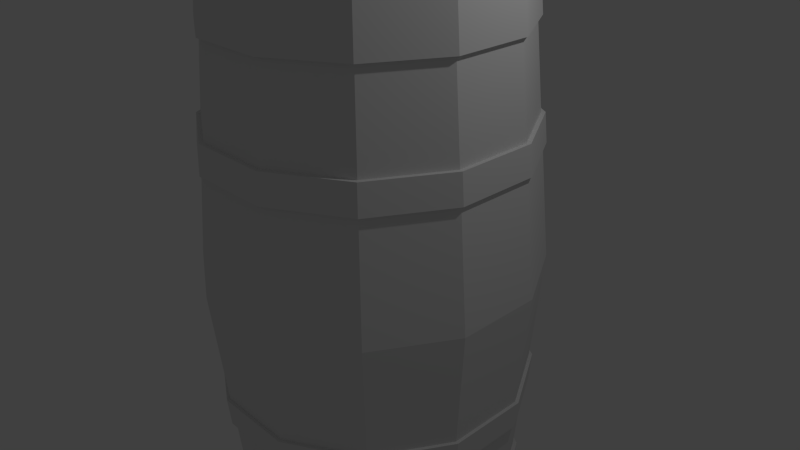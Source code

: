 # Source: barrel-skinny.blend  (saved by Blender 2.76.0; exported with 4.5.12 LTS)
import bpy
from mathutils import Matrix  # noqa: F401  (used for matrix-valued properties, if any)

bpy.ops.wm.read_factory_settings(use_empty=True)
scene = bpy.context.scene
scene.name = 'Scene'

# ---- collections
col_collection_1 = bpy.data.collections.new('Collection 1'); scene.collection.children.link(col_collection_1)

# ---- materials (node trees are filled in below, after node groups)
mat_material = bpy.data.materials.new('Material')
mat_material.alpha_threshold = 0.0
mat_material.use_transparent_shadow = False
mat_material.roughness = 0.5
mat_material_001 = bpy.data.materials.new('Material.001')
mat_material_001.alpha_threshold = 0.0
mat_material_001.use_transparent_shadow = False
mat_material_001.roughness = 0.5

# ---- material node trees

# ---- world
world_world = bpy.data.worlds.new('World'); scene.world = world_world
world_world.color = (0.05088, 0.05088, 0.05088)
world_world.use_sun_shadow = False
world_world.sun_shadow_jitter_overblur = 0.0
world_world.cycles.sampling_method = 'MANUAL'
world_world.cycles.sample_map_resolution = 256

# ---- cameras
cam_camera = bpy.data.cameras.new('Camera')
cam_camera.clip_end = 100.0
cam_camera.lens = 35.0
cam_camera.sensor_width = 32.0
cam_camera.sensor_height = 18.0
cam_camera.ortho_scale = 7.314
cam_camera.dof.focus_distance = 0.0
cam_camera.dof.aperture_fstop = 128.0

# ---- lights
light_lamp = bpy.data.lights.new('Lamp', 'POINT')
light_lamp.transmission_factor = 0.0
light_lamp.cutoff_distance = 30.0
light_lamp.energy = 100.0
light_lamp.shadow_buffer_clip_start = 1.001
light_lamp.shadow_soft_size = 0.1
light_lamp.shadow_maximum_resolution = 0.006
light_lamp.use_absolute_resolution = True
light_lamp.cycles.use_multiple_importance_sampling = False

# ---- meshes
me_skinny_barrel = bpy.data.meshes.new('Skinny-Barrel')
me_skinny_barrel.from_pydata([(7.096, -16.0, -7.096), (2.597, -16.0, -9.693), (-2.597, -16.0, -9.693), (-7.096, -16.0, -7.096), (-9.693, -16.0, -2.597), (-9.693, -16.0, 2.597), (-7.096, -16.0, 7.096), (-2.597, -16.0, 9.693), (2.597, -16.0, 9.693), (7.096, -16.0, 7.096), (9.693, -16.0, 2.597), (9.693, -16.0, -2.597), (10.22, -10.0, -2.738), (7.48, -10.0, -7.48), (10.22, -10.0, 2.738), (7.48, -10.0, 7.48), (2.738, -10.0, 10.22), (-2.738, -10.0, 10.22), (-7.48, -10.0, 7.48), (-10.22, -10.0, 2.738), (-10.22, -10.0, -2.738), (-7.48, -10.0, -7.48), (-2.738, -10.0, -10.22), (2.738, -10.0, -10.22), (-7.634, -8.0, 7.634), (-2.794, -8.0, 10.43), (2.794, -8.0, 10.43), (7.634, -8.0, 7.634), (10.43, -8.0, 2.794), (10.43, -8.0, -2.794), (7.634, -8.0, -7.634), (2.794, -8.0, -10.43), (-2.794, -8.0, -10.43), (-7.634, -8.0, -7.634), (-10.43, -8.0, -2.794), (-10.43, -8.0, 2.794), (-11.13, 0.0, 2.982), (-8.146, 0.0, 8.146), (-11.13, 0.0, -2.982), (-8.146, 0.0, -8.146), (-2.982, 0.0, -11.13), (2.982, 0.0, -11.13), (8.146, 0.0, -8.146), (11.13, 0.0, -2.982), (11.13, 0.0, 2.982), (8.146, 0.0, 8.146), (2.982, 0.0, 11.13), (-2.982, 0.0, 11.13), (7.096, 16.0, -7.096), (9.693, 16.0, -2.597), (9.693, 16.0, 2.597), (7.096, 16.0, 7.096), (2.597, 16.0, 9.693), (-2.597, 16.0, 9.693), (-7.096, 16.0, 7.096), (-9.693, 16.0, 2.597), (-9.693, 16.0, -2.597), (-7.096, 16.0, -7.096), (-2.597, 16.0, -9.693), (2.597, 16.0, -9.693), (7.48, 10.0, -7.48), (10.22, 10.0, -2.738), (10.22, 10.0, 2.738), (7.48, 10.0, 7.48), (2.738, 10.0, 10.22), (-2.738, 10.0, 10.22), (-7.48, 10.0, 7.48), (-10.22, 10.0, 2.738), (-10.22, 10.0, -2.738), (-7.48, 10.0, -7.48), (-2.738, 10.0, -10.22), (2.738, 10.0, -10.22), (-7.634, 8.0, 7.634), (-10.43, 8.0, 2.794), (-10.43, 8.0, -2.794), (-7.634, 8.0, -7.634), (-2.794, 8.0, -10.43), (2.794, 8.0, -10.43), (7.634, 8.0, -7.634), (10.43, 8.0, -2.794), (10.43, 8.0, 2.794), (7.634, 8.0, 7.634), (2.794, 8.0, 10.43), (-2.794, 8.0, 10.43), (2.672, -16.0, -9.972), (7.096, -16.0, -7.096), (7.3, -16.0, -7.3), (2.597, -16.0, -9.693), (-2.672, -16.0, -9.972), (-2.597, -16.0, -9.693), (-7.096, -16.0, -7.096), (-7.3, -16.0, -7.3), (-9.693, -16.0, -2.597), (-9.972, -16.0, -2.672), (-9.972, -16.0, 2.672), (-9.693, -16.0, 2.597), (-7.3, -16.0, 7.3), (-7.096, -16.0, 7.096), (-2.672, -16.0, 9.972), (-2.597, -16.0, 9.693), (2.597, -16.0, 9.693), (2.672, -16.0, 9.972), (7.096, -16.0, 7.096), (7.3, -16.0, 7.3), (9.693, -16.0, 2.597), (9.972, -16.0, 2.672), (9.972, -16.0, -2.672), (9.693, -16.0, -2.597), (9.622, -20.0, -2.578), (7.044, -20.0, -7.044), (9.622, -20.0, 2.578), (7.044, -20.0, 7.044), (2.578, -20.0, 9.622), (-2.578, -20.0, 9.622), (-7.044, -20.0, 7.044), (-9.622, -20.0, 2.578), (-9.622, -20.0, -2.578), (-7.044, -20.0, -7.044), (-2.578, -20.0, -9.622), (2.578, -20.0, -9.622), (10.22, -10.0, -2.738), (7.48, -10.0, -7.48), (10.22, -10.0, 2.738), (7.48, -10.0, 7.48), (2.738, -10.0, 10.22), (-2.738, -10.0, 10.22), (-7.48, -10.0, 7.48), (-10.22, -10.0, 2.738), (-10.22, -10.0, -2.738), (-7.48, -10.0, -7.48), (-2.738, -10.0, -10.22), (2.738, -10.0, -10.22), (-2.856, -8.0, 10.66), (-7.634, -8.0, 7.634), (-7.804, -8.0, 7.804), (-2.794, -8.0, 10.43), (2.794, -8.0, 10.43), (2.856, -8.0, 10.66), (7.634, -8.0, 7.634), (7.804, -8.0, 7.804), (10.43, -8.0, 2.794), (10.66, -8.0, 2.856), (10.66, -8.0, -2.856), (10.43, -8.0, -2.794), (7.804, -8.0, -7.804), (7.634, -8.0, -7.634), (2.856, -8.0, -10.66), (2.794, -8.0, -10.43), (-2.856, -8.0, -10.66), (-2.794, -8.0, -10.43), (-7.634, -8.0, -7.634), (-7.804, -8.0, -7.804), (-10.43, -8.0, -2.794), (-10.66, -8.0, -2.856), (-10.66, -8.0, 2.856), (-10.43, -8.0, 2.794), (-10.49, -10.0, 2.809), (-7.676, -10.0, 7.676), (-10.49, -10.0, -2.809), (-7.676, -10.0, -7.676), (-2.809, -10.0, -10.49), (2.809, -10.0, -10.49), (7.676, -10.0, -7.676), (10.49, -10.0, -2.809), (10.49, -10.0, 2.809), (7.676, -10.0, 7.676), (2.809, -10.0, 10.49), (-2.809, -10.0, 10.49), (7.3, 16.0, -7.3), (7.096, 16.0, -7.096), (2.672, 16.0, -9.972), (9.693, 16.0, -2.597), (9.972, 16.0, -2.672), (9.972, 16.0, 2.672), (9.693, 16.0, 2.597), (7.3, 16.0, 7.3), (7.096, 16.0, 7.096), (2.672, 16.0, 9.972), (2.597, 16.0, 9.693), (-2.672, 16.0, 9.972), (-2.597, 16.0, 9.693), (-7.096, 16.0, 7.096), (-7.3, 16.0, 7.3), (-9.693, 16.0, 2.597), (-9.972, 16.0, 2.672), (-9.972, 16.0, -2.672), (-9.693, 16.0, -2.597), (-7.3, 16.0, -7.3), (-7.096, 16.0, -7.096), (-2.672, 16.0, -9.972), (-2.597, 16.0, -9.693), (2.597, 16.0, -9.693), (7.044, 20.0, -7.044), (9.622, 20.0, -2.578), (9.622, 20.0, 2.578), (7.044, 20.0, 7.044), (2.578, 20.0, 9.622), (-2.578, 20.0, 9.622), (-7.044, 20.0, 7.044), (-9.622, 20.0, 2.578), (-9.622, 20.0, -2.578), (-7.044, 20.0, -7.044), (-2.578, 20.0, -9.622), (2.578, 20.0, -9.622), (7.48, 10.0, -7.48), (10.22, 10.0, -2.738), (10.22, 10.0, 2.738), (7.48, 10.0, 7.48), (2.738, 10.0, 10.22), (-2.738, 10.0, 10.22), (-7.48, 10.0, 7.48), (-10.22, 10.0, 2.738), (-10.22, 10.0, -2.738), (-7.48, 10.0, -7.48), (-2.738, 10.0, -10.22), (2.738, 10.0, -10.22), (-7.804, 8.0, 7.804), (-7.634, 8.0, 7.634), (-2.856, 8.0, 10.66), (-10.43, 8.0, 2.794), (-10.66, 8.0, 2.856), (-10.66, 8.0, -2.856), (-10.43, 8.0, -2.794), (-7.804, 8.0, -7.804), (-7.634, 8.0, -7.634), (-2.856, 8.0, -10.66), (-2.794, 8.0, -10.43), (2.794, 8.0, -10.43), (2.856, 8.0, -10.66), (7.634, 8.0, -7.634), (7.804, 8.0, -7.804), (10.43, 8.0, -2.794), (10.66, 8.0, -2.856), (10.66, 8.0, 2.856), (10.43, 8.0, 2.794), (7.804, 8.0, 7.804), (7.634, 8.0, 7.634), (2.856, 8.0, 10.66), (2.794, 8.0, 10.43), (-2.794, 8.0, 10.43), (-7.676, 10.0, 7.676), (-10.49, 10.0, 2.809), (-10.49, 10.0, -2.809), (-7.676, 10.0, -7.676), (-2.809, 10.0, -10.49), (2.809, 10.0, -10.49), (7.676, 10.0, -7.676), (10.49, 10.0, -2.809), (10.49, 10.0, 2.809), (7.676, 10.0, 7.676), (2.809, 10.0, 10.49), (-2.809, 10.0, 10.49)], [], [(51, 63, 62, 50), (2, 22, 23, 1), (4, 20, 21, 3), (48, 60, 71, 59), (50, 62, 61, 49), (10, 14, 15, 9), (54, 66, 65, 53), (59, 71, 70, 58), (1, 23, 13, 0), (57, 69, 68, 56), (56, 68, 67, 55), (49, 61, 60, 48), (26, 46, 47, 25), (55, 67, 66, 54), (80, 44, 43, 79), (76, 40, 39, 75), (81, 45, 44, 80), (35, 36, 38, 34), (30, 42, 43, 29), (78, 42, 41, 77), (28, 44, 45, 27), (25, 47, 37, 24), (75, 39, 38, 74), (32, 40, 41, 31), (73, 36, 37, 72), (5, 19, 20, 4), (58, 70, 69, 57), (9, 15, 16, 8), (7, 17, 18, 6), (11, 12, 14, 10), (0, 13, 12, 11), (52, 64, 63, 51), (8, 16, 17, 7), (6, 18, 19, 5), (3, 21, 22, 2), (53, 65, 64, 52), (34, 38, 39, 33), (83, 47, 46, 82), (24, 37, 36, 35), (79, 43, 42, 78), (74, 38, 36, 73), (33, 39, 40, 32), (82, 46, 45, 81), (77, 41, 40, 76), (72, 37, 47, 83), (31, 41, 42, 30), (29, 43, 44, 28), (27, 45, 46, 26), (89, 87, 85, 84, 88, 90), (85, 107, 104, 102, 100, 99, 97, 95, 92, 90, 88, 91, 93, 94, 96, 98, 101, 103, 105, 106, 86, 84), (246, 245, 244, 243, 242, 241, 240, 210, 211, 212, 213, 214, 215, 204, 205, 206, 249, 248, 247), (248, 233, 232, 247), (118, 88, 84, 119), (192, 168, 170, 203), (194, 173, 172, 193), (199, 184, 182, 198), (195, 175, 173, 194), (113, 98, 96, 114), (111, 103, 101, 112), (200, 185, 184, 199), (196, 177, 175, 195), (251, 218, 237, 250), (156, 154, 153, 158), (242, 221, 220, 241), (160, 148, 146, 161), (151, 152, 150, 149, 148), (245, 228, 225, 244), (115, 94, 93, 116), (162, 144, 142, 163), (159, 151, 148, 160), (249, 235, 233, 248), (197, 179, 177, 196), (167, 132, 134, 157), (241, 220, 216, 240), (157, 134, 154, 156), (146, 148, 149, 147, 145, 143, 140, 138, 136, 135, 133, 155, 152, 151, 153, 154, 134, 132, 137, 139, 141, 142, 144), (164, 141, 139, 165), (207, 208, 209, 210, 240, 251, 250, 249, 206), (177, 179, 178, 176, 174, 171, 169, 191, 190, 188, 186, 183, 181, 182, 184, 185, 187, 189, 170, 168, 172, 173, 175), (203, 170, 189, 202), (198, 182, 179, 197), (198, 197, 196, 195, 194, 193, 192, 203, 202, 201, 200, 199), (202, 189, 187, 201), (109, 86, 106, 108), (110, 105, 103, 111), (108, 106, 105, 110), (117, 91, 88, 118), (193, 172, 168, 192), (114, 96, 94, 115), (119, 84, 86, 109), (112, 101, 98, 113), (201, 187, 185, 200), (116, 93, 91, 117), (163, 164, 165, 166, 167, 124, 123, 122, 120, 121, 131, 130, 129, 128, 127, 126, 157, 156, 158, 159, 160, 161, 162), (166, 137, 132, 167), (225, 228, 227, 226, 224, 222, 221, 223), (112, 113, 114, 115, 116, 117, 118, 119, 109, 108, 110, 111), (163, 142, 141, 164), (247, 232, 230, 246), (158, 153, 151, 159), (240, 216, 218, 251), (161, 146, 144, 162), (243, 223, 221, 242), (250, 237, 235, 249), (246, 230, 228, 245), (244, 225, 223, 243), (165, 139, 137, 166), (180, 178, 179, 182, 181), (220, 221, 222, 219, 217, 239, 238, 236, 234, 231, 229, 227, 228, 230, 232, 233, 235, 237, 218, 216), (124, 167, 157, 126, 125)])
me_skinny_barrel.polygons.foreach_set('material_index', [1, 1, 1, 1, 1, 1, 1, 1, 1, 1, 1, 1, 1, 1, 1, 1, 1, 1, 1, 1, 1, 1, 1, 1, 1, 1, 1, 1, 1, 1, 1, 1, 1, 1, 1, 1, 1, 1, 1, 1, 1, 1, 1, 1, 1, 1, 1, 1, 0, 0, 0, 0, 0, 0, 0, 0, 0, 0, 0, 0, 0, 0, 0, 0, 0, 0, 0, 0, 0, 0, 0, 0, 0, 0, 0, 0, 0, 0, 0, 0, 0, 0, 0, 0, 0, 0, 0, 0, 0, 0, 0, 0, 0, 0, 0, 0, 0, 0, 0, 0, 0, 0, 0, 0, 0, 0, 0, 0, 0, 0])
me_skinny_barrel.materials.append(mat_material)
me_skinny_barrel.materials.append(mat_material_001)
me_skinny_barrel.use_remesh_preserve_volume = False
me_skinny_barrel.use_remesh_preserve_attributes = False
me_skinny_barrel.use_mirror_vertex_groups = False
me_skinny_barrel.update()

# ---- objects
ob_skinny_barrel = bpy.data.objects.new('Skinny-Barrel', me_skinny_barrel)
ob_lamp = bpy.data.objects.new('Lamp', light_lamp)
ob_camera = bpy.data.objects.new('Camera', cam_camera)

# ---- transforms, parenting, visibility, modifiers, constraints
ob_skinny_barrel.location = (0.0, 0.0, 0.0)
ob_skinny_barrel.rotation_euler = (1.571, 2.22e-16, 2.22e-16)
ob_skinny_barrel.scale = (-0.1917, -0.1917, -0.1917)
ob_skinny_barrel.lineart.crease_threshold = 0.0
ob_lamp.location = (4.076, 1.005, 5.904)
ob_lamp.rotation_euler = (0.6503, 0.05522, 1.866)
ob_lamp.lock_rotations_4d = False
ob_lamp.empty_display_type = 'ARROWS'
ob_lamp.color = (0.0, 0.0, 0.0, 0.0)
ob_lamp.lineart.crease_threshold = 0.0
ob_camera.location = (7.481, -6.508, 5.344)
ob_camera.rotation_euler = (1.109, 0.01082, 0.8149)
ob_camera.lock_rotations_4d = False
ob_camera.empty_display_type = 'ARROWS'
ob_camera.color = (0.0, 0.0, 0.0, 0.0)
ob_camera.display_type = 'WIRE'
ob_camera.lineart.crease_threshold = 0.0

# ---- collection membership
col_collection_1.objects.link(ob_skinny_barrel)
col_collection_1.objects.link(ob_lamp)
col_collection_1.objects.link(ob_camera)

# ---- scene / render settings (as saved in the file)
scene.camera = ob_camera
scene.frame_start = 1; scene.frame_end = 250; scene.frame_set(1)
scene.render.engine = 'BLENDER_EEVEE_NEXT'
scene.render.resolution_percentage = 50
scene.render.dither_intensity = 0.0
scene.cycles.use_denoising = False
scene.cycles.samples = 10
scene.cycles.sampling_pattern = 'TABULATED_SOBOL'
scene.cycles.light_sampling_threshold = 0.0
scene.cycles.use_adaptive_sampling = False
scene.cycles.use_light_tree = False
scene.cycles.blur_glossy = 0.0
scene.cycles.pixel_filter_type = 'GAUSSIAN'
scene.cycles.sample_clamp_indirect = 0.0
scene.view_settings.view_transform = 'Standard'
bpy.context.view_layer.update()
